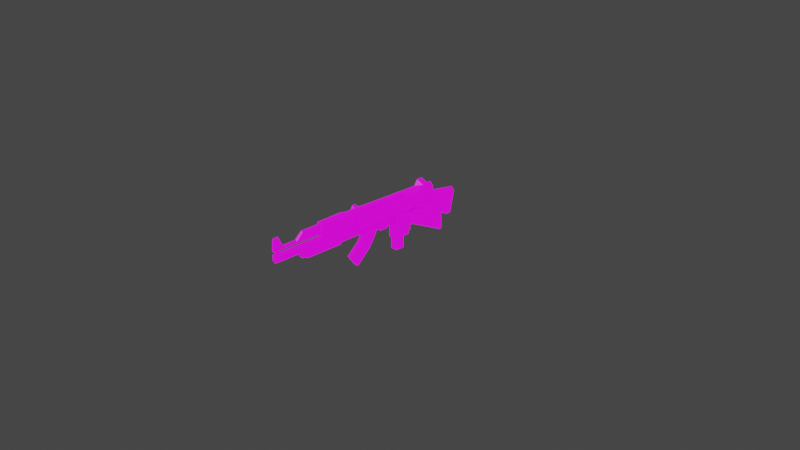 # Source: guns-lowpoly.blend  (saved by Blender 3.1.7; exported with 4.5.12 LTS)
import bpy
from mathutils import Matrix  # noqa: F401  (used for matrix-valued properties, if any)

bpy.ops.wm.read_factory_settings(use_empty=True)
scene = bpy.context.scene
scene.name = 'Scene'

# ---- collections
col_collection = bpy.data.collections.new('Collection'); scene.collection.children.link(col_collection)
col_refs = bpy.data.collections.new('refs'); scene.collection.children.link(col_refs)

# ---- images (referenced by path relative to the original .blend; pixels are not part of the script)
import os
ASSET_DIR = os.environ.get("B2B_ASSET_DIR", "")  # directory of the original .blend (textures are referenced by path, not embedded)
HERE = os.path.dirname(os.path.abspath(__file__))  # packed textures are extracted next to this script under _unpacked/

def load_image(name, relpath, width, height, colorspace="sRGB"):
    """Load a texture the original file referenced (path relative to the .blend, or extracted next to this script)."""
    p = next((c for c in (os.path.join(HERE, relpath), os.path.join(ASSET_DIR, relpath)) if relpath and os.path.exists(c)), "")
    if p:
        img = bpy.data.images.load(p, check_existing=True)
        img.name = name
    else:  # same state as the original file: an image datablock whose file is absent (Cycles renders it pink)
        img = bpy.data.images.new(name, width, height)
        img.source = "FILE"
        img.filepath = "//" + (relpath or name)
    img.colorspace_settings.name = colorspace
    return img
img_guns = load_image('guns', 'guns.png', 1024, 1024, 'sRGB')
img_1920px_ak_47_type_ii_nobg_png = load_image('1920px-AK-47_type_II_noBG.png', '1920px-AK-47_type_II_noBG.png', 1024, 1024, 'sRGB')
img_m1911a1_png = load_image('M1911A1.png', 'M1911A1.png', 1024, 1024, 'sRGB')
img_shotgun_jpg = load_image('shotgun.jpg', 'shotgun.jpg', 1024, 1024, 'sRGB')
img_uzi_nobg_png = load_image('Uzi-nobg.png', 'Uzi-nobg.png', 1024, 1024, 'sRGB')

# ---- materials (node trees are filled in below, after node groups)
mat_pistol = bpy.data.materials.new('pistol')
mat_pistol.use_transparent_shadow = False
mat_1920px_ak_47_type_ii_nobg = bpy.data.materials.new('1920px-AK-47_type_II_noBG')
mat_1920px_ak_47_type_ii_nobg.surface_render_method = 'BLENDED'
mat_1920px_ak_47_type_ii_nobg.blend_method = 'BLEND'
mat_1920px_ak_47_type_ii_nobg.use_transparent_shadow = False
mat_m1911a1 = bpy.data.materials.new('M1911A1')
mat_m1911a1.surface_render_method = 'BLENDED'
mat_m1911a1.blend_method = 'BLEND'
mat_m1911a1.use_transparent_shadow = False
mat_shotgun = bpy.data.materials.new('shotgun')
mat_shotgun.surface_render_method = 'BLENDED'
mat_shotgun.blend_method = 'BLEND'
mat_shotgun.use_transparent_shadow = False
mat_uzi_nobg = bpy.data.materials.new('Uzi-nobg')
mat_uzi_nobg.surface_render_method = 'BLENDED'
mat_uzi_nobg.blend_method = 'BLEND'
mat_uzi_nobg.use_transparent_shadow = False

# ---- material node trees
mat_pistol.use_nodes = True; mat_pistol.node_tree.nodes.clear()
_N = mat_pistol.node_tree.nodes; _L = mat_pistol.node_tree.links
n0 = _N.new('ShaderNodeBsdfPrincipled'); n0.name = 'Principled BSDF'; n0.location = (10, 300)
n0.distribution = 'GGX'
n0.subsurface_method = 'RANDOM_WALK_SKIN'
n0.inputs[0].default_value = (0.0, 0.0, 0.0, 1.0)
n0.inputs[3].default_value = 1.45
n0.inputs[28].default_value = 1.0
n1 = _N.new('ShaderNodeOutputMaterial'); n1.name = 'Material Output'; n1.location = (300, 300)
n2 = _N.new('ShaderNodeTexImage'); n2.name = 'Image Texture'; n2.location = (-437, 118)
n2.image = img_guns
_L.new(n0.outputs[0], n1.inputs[0])
_L.new(n2.outputs[0], n0.inputs[27])
n1.is_active_output = True
mat_1920px_ak_47_type_ii_nobg.use_nodes = True; mat_1920px_ak_47_type_ii_nobg.node_tree.nodes.clear()
_N = mat_1920px_ak_47_type_ii_nobg.node_tree.nodes; _L = mat_1920px_ak_47_type_ii_nobg.node_tree.links
n0 = _N.new('ShaderNodeOutputMaterial'); n0.name = 'Material Output'; n0.location = (300, 300)
n1 = _N.new('ShaderNodeTexImage'); n1.name = 'Image Texture'; n1.location = (-200, 300)
n1.image = img_1920px_ak_47_type_ii_nobg_png
n1.extension = 'CLIP'
n2 = _N.new('ShaderNodeBsdfPrincipled'); n2.name = 'Principled BSDF'; n2.location = (0, 300)
n2.distribution = 'GGX'
n2.subsurface_method = 'RANDOM_WALK_SKIN'
n2.inputs[3].default_value = 1.45
n2.inputs[27].default_value = (0.0, 0.0, 0.0, 1.0)
n2.inputs[28].default_value = 1.0
_L.new(n1.outputs[0], n2.inputs[0])
_L.new(n1.outputs[1], n2.inputs[4])
_L.new(n2.outputs[0], n0.inputs[0])
n0.is_active_output = True
mat_m1911a1.use_nodes = True; mat_m1911a1.node_tree.nodes.clear()
_N = mat_m1911a1.node_tree.nodes; _L = mat_m1911a1.node_tree.links
n0 = _N.new('ShaderNodeOutputMaterial'); n0.name = 'Material Output'; n0.location = (300, 300)
n1 = _N.new('ShaderNodeTexImage'); n1.name = 'Image Texture'; n1.location = (-200, 300)
n1.image = img_m1911a1_png
n1.extension = 'CLIP'
n2 = _N.new('ShaderNodeBsdfPrincipled'); n2.name = 'Principled BSDF'; n2.location = (0, 300)
n2.distribution = 'GGX'
n2.subsurface_method = 'RANDOM_WALK_SKIN'
n2.inputs[3].default_value = 1.45
n2.inputs[27].default_value = (0.0, 0.0, 0.0, 1.0)
n2.inputs[28].default_value = 1.0
_L.new(n1.outputs[0], n2.inputs[0])
_L.new(n1.outputs[1], n2.inputs[4])
_L.new(n2.outputs[0], n0.inputs[0])
n0.is_active_output = True
mat_shotgun.use_nodes = True; mat_shotgun.node_tree.nodes.clear()
_N = mat_shotgun.node_tree.nodes; _L = mat_shotgun.node_tree.links
n0 = _N.new('ShaderNodeOutputMaterial'); n0.name = 'Material Output'; n0.location = (300, 300)
n1 = _N.new('ShaderNodeTexImage'); n1.name = 'Image Texture'; n1.location = (-200, 300)
n1.image = img_shotgun_jpg
n1.extension = 'CLIP'
n2 = _N.new('ShaderNodeBsdfPrincipled'); n2.name = 'Principled BSDF'; n2.location = (0, 300)
n2.distribution = 'GGX'
n2.subsurface_method = 'RANDOM_WALK_SKIN'
n2.inputs[3].default_value = 1.45
n2.inputs[27].default_value = (0.0, 0.0, 0.0, 1.0)
n2.inputs[28].default_value = 1.0
_L.new(n1.outputs[0], n2.inputs[0])
_L.new(n1.outputs[1], n2.inputs[4])
_L.new(n2.outputs[0], n0.inputs[0])
n0.is_active_output = True
mat_uzi_nobg.use_nodes = True; mat_uzi_nobg.node_tree.nodes.clear()
_N = mat_uzi_nobg.node_tree.nodes; _L = mat_uzi_nobg.node_tree.links
n0 = _N.new('ShaderNodeOutputMaterial'); n0.name = 'Material Output'; n0.location = (300, 300)
n1 = _N.new('ShaderNodeTexImage'); n1.name = 'Image Texture'; n1.location = (-200, 300)
n1.image = img_uzi_nobg_png
n1.extension = 'CLIP'
n2 = _N.new('ShaderNodeBsdfPrincipled'); n2.name = 'Principled BSDF'; n2.location = (0, 300)
n2.distribution = 'GGX'
n2.subsurface_method = 'RANDOM_WALK_SKIN'
n2.inputs[3].default_value = 1.45
n2.inputs[27].default_value = (0.0, 0.0, 0.0, 1.0)
n2.inputs[28].default_value = 1.0
_L.new(n1.outputs[0], n2.inputs[0])
_L.new(n1.outputs[1], n2.inputs[4])
_L.new(n2.outputs[0], n0.inputs[0])
n0.is_active_output = True

# ---- world
world_world = bpy.data.worlds.new('World'); scene.world = world_world
world_world.use_nodes = True; world_world.node_tree.nodes.clear()
_N = world_world.node_tree.nodes; _L = world_world.node_tree.links
n0 = _N.new('ShaderNodeOutputWorld'); n0.name = 'World Output'; n0.location = (300, 300)
n1 = _N.new('ShaderNodeBackground'); n1.name = 'Background'; n1.location = (10, 300)
n1.inputs[0].default_value = (0.05088, 0.05088, 0.05088, 1.0)
_L.new(n1.outputs[0], n0.inputs[0])
n0.is_active_output = True
world_world.color = (0.05088, 0.05088, 0.05088)
world_world.use_sun_shadow = False
world_world.sun_shadow_jitter_overblur = 0.0

# ---- cameras
cam_camera = bpy.data.cameras.new('Camera')
cam_camera.clip_end = 100.0
cam_camera.ortho_scale = 7.314

# ---- meshes
me_cube_001 = bpy.data.meshes.new('Cube.001')
me_cube_001.from_pydata([(0.02956, 0.04166, 0.2236), (0.02956, 0.07873, 0.1187), (0.02956, -0.5187, 0.2236), (0.02956, -0.5187, 0.1196), (-0.03715, 0.04166, 0.2246), (-0.03715, 0.07873, 0.1196), (-0.03715, -0.5187, 0.2246), (-0.03715, -0.5187, 0.1205), (0.02956, -0.3893, 0.2236), (0.02956, -0.3854, 0.1196), (-0.03715, -0.3893, 0.2246), (-0.03715, -0.3854, 0.1205), (-0.03715, -0.3854, 0.1094), (-0.02924, 0.05131, 0.06977), (0.02165, 0.05131, 0.06904), (0.02956, -0.3854, 0.1084), (0.02956, -0.1455, 0.2236), (-0.03715, -0.1307, 0.1205), (0.02956, -0.1307, 0.1196), (-0.03715, -0.1455, 0.2246), (-0.03715, -0.1247, 0.09545), (0.02956, -0.1247, 0.09448), (-0.03715, -0.0363, -0.1554), (-0.03715, 0.1233, -0.1045), (0.02956, 0.1233, -0.1055), (0.02956, -0.0363, -0.1564), (0.02956, -0.249, 0.1176), (-0.03715, -0.2674, 0.2246), (0.02956, -0.2455, 0.1065), (0.02956, -0.2674, 0.2236), (-0.03715, -0.249, 0.1186), (-0.03715, -0.2455, 0.1075), (-0.01753, -0.2235, 0.03137), (-0.03715, 0.1276, -0.1501), (0.0162, -0.08978, 0.01835), (0.009938, -0.2235, 0.03098), (-0.03715, -0.03385, -0.1694), (-0.02379, -0.09018, 0.01931), (-0.03715, 0.07272, -8.062e-05), (0.02956, 0.07272, -0.001044), (0.02956, 0.1276, -0.1511), (0.02956, -0.03385, -0.1703)], [], [(8, 2, 3, 9), (2, 6, 7, 3), (19, 4, 5, 17), (4, 0, 1, 5), (16, 0, 4, 19), (11, 12, 15, 9), (7, 11, 9, 3), (2, 8, 10, 6), (6, 10, 11, 7), (29, 8, 9, 26), (37, 22, 25, 34), (30, 31, 12, 11), (18, 21, 14, 1), (1, 14, 13, 5), (26, 28, 21, 18), (5, 13, 20, 17), (0, 16, 18, 1), (29, 16, 19, 27), (27, 19, 17, 30), (25, 41, 40, 24), (39, 24, 23, 38), (34, 25, 24, 39), (38, 23, 22, 37), (10, 27, 30, 11), (8, 29, 27, 10), (12, 31, 28, 15), (9, 15, 28, 26), (17, 20, 31, 30), (16, 29, 26, 18), (32, 37, 34, 35), (31, 32, 35, 28), (20, 37, 32, 31), (28, 35, 34, 21), (13, 38, 37, 20), (21, 34, 39, 14), (14, 39, 38, 13), (36, 33, 40, 41), (23, 33, 36, 22), (22, 36, 41, 25), (24, 40, 33, 23)])
_uv = me_cube_001.uv_layers.new(name='UVMap')
_uv.uv.foreach_set('vector', [0.2828, 0.7547, 0.3523, 0.7547, 0.3523, 0.6989, 0.2807, 0.6989, 0.2237, 0.8649, 0.223, 0.911, 0.2949, 0.9109, 0.2956, 0.8648, 0.1519, 0.7905, 0.05145, 0.7905, 0.03155, 0.8468, 0.144, 0.8464, 0.136, 0.9198, 0.1363, 0.9556, 0.1961, 0.9558, 0.1957, 0.92, 0.1519, 0.7547, 0.05145, 0.7547, 0.05145, 0.7905, 0.1519, 0.7905, 0.1808, 0.997, 0.186, 0.997, 0.1862, 0.9662, 0.181, 0.9663, 0.1194, 0.9966, 0.1808, 0.997, 0.181, 0.9663, 0.1196, 0.9659, 0.3523, 0.7547, 0.2828, 0.7547, 0.2828, 0.7905, 0.3523, 0.7905, 0.3523, 0.7905, 0.2828, 0.7905, 0.2807, 0.8463, 0.3523, 0.8463, 0.2174, 0.7547, 0.2828, 0.7547, 0.2807, 0.6989, 0.2075, 0.6978, 0.3487, 0.9913, 0.433, 0.9967, 0.4331, 0.9659, 0.349, 0.9728, 0.2075, 0.8474, 0.2056, 0.8534, 0.2807, 0.8523, 0.2807, 0.8463, 0.144, 0.6989, 0.1408, 0.6854, 0.04625, 0.6715, 0.03155, 0.6984, 0.1961, 0.9558, 0.2265, 0.9517, 0.2262, 0.9243, 0.1957, 0.92, 0.2075, 0.6978, 0.2056, 0.6918, 0.1408, 0.6854, 0.144, 0.6989, 0.03155, 0.8468, 0.04625, 0.8739, 0.1408, 0.8599, 0.144, 0.8464, 0.05145, 0.7547, 0.1519, 0.7547, 0.144, 0.6989, 0.03155, 0.6984, 0.2174, 0.7547, 0.1519, 0.7547, 0.1519, 0.7905, 0.2174, 0.7905, 0.2174, 0.7905, 0.1519, 0.7905, 0.144, 0.8464, 0.2075, 0.8474, 0.09258, 0.55, 0.09123, 0.5425, 0.004578, 0.5532, 0.006997, 0.5777, 0.2658, 0.9561, 0.3281, 0.9562, 0.3278, 0.9204, 0.2655, 0.9203, 0.122, 0.6439, 0.09258, 0.55, 0.006997, 0.5777, 0.03438, 0.6337, 0.03438, 0.9115, 0.006997, 0.9675, 0.09258, 0.9952, 0.1222, 0.9013, 0.2828, 0.7905, 0.2174, 0.7905, 0.2075, 0.8474, 0.2807, 0.8463, 0.2828, 0.7547, 0.2174, 0.7547, 0.2174, 0.7905, 0.2828, 0.7905, 0.186, 0.997, 0.2505, 0.9974, 0.2507, 0.9666, 0.1862, 0.9662, 0.2807, 0.6989, 0.2807, 0.6929, 0.2056, 0.6918, 0.2075, 0.6978, 0.144, 0.8464, 0.1408, 0.8599, 0.2056, 0.8534, 0.2075, 0.8474, 0.1519, 0.7547, 0.2174, 0.7547, 0.2075, 0.6978, 0.144, 0.6989, 0.2869, 0.9881, 0.3487, 0.9913, 0.349, 0.9728, 0.287, 0.9754, 0.2505, 0.9974, 0.2869, 0.9881, 0.287, 0.9754, 0.2507, 0.9666, 0.1408, 0.8599, 0.1222, 0.9013, 0.1939, 0.8956, 0.2056, 0.8534, 0.2056, 0.6918, 0.194, 0.6499, 0.122, 0.6439, 0.1408, 0.6854, 0.04625, 0.8739, 0.03438, 0.9115, 0.1222, 0.9013, 0.1408, 0.8599, 0.1408, 0.6854, 0.122, 0.6439, 0.03438, 0.6337, 0.04625, 0.6715, 0.2265, 0.9517, 0.2658, 0.9561, 0.2655, 0.9203, 0.2262, 0.9243, 0.4396, 0.9198, 0.3524, 0.9205, 0.3527, 0.9564, 0.44, 0.9556, 0.006997, 0.9675, 0.004578, 0.992, 0.09123, 1.003, 0.09258, 0.9952, 0.433, 0.9967, 0.4395, 0.9966, 0.4397, 0.9659, 0.4331, 0.9659, 0.3281, 0.9562, 0.3527, 0.9564, 0.3524, 0.9205, 0.3278, 0.9204])
me_cube_001.materials.append(mat_pistol)
me_cube_001.use_remesh_fix_poles = True
me_cube_001.use_remesh_preserve_attributes = False
me_cube_001.update()
me_cube = bpy.data.meshes.new('Cube')
me_cube.from_pydata([(0.04091, -0.5963, 0.2051), (0.04091, -0.5963, 0.1504), (0.06384, 0.4112, 0.2595), (0.06384, 0.4116, 0.1257), (0.06384, -0.4955, 0.2595), (0.06384, -0.4955, 0.09283), (0.06384, 0.2722, 0.2595), (0.06384, 0.1684, 0.1257), (0.03948, 0.02322, -0.1818), (0.03948, -0.07337, -0.1818), (0.06384, -0.5963, 0.09283), (0.06384, -0.5963, 0.2595), (0.01717, -0.6786, 0.1881), (0.01717, -0.6786, 0.1657), (0.04091, -0.6786, 0.1504), (0.04091, -0.6786, 0.2051), (0.01717, -0.8569, 0.1657), (0.01717, -0.8569, 0.1881), (0.03948, 0.02322, -0.3162), (0.03948, -0.07337, -0.3162), (0.0625, 0.3747, 0.3229), (0.0625, 0.3087, 0.3229), (-0.0003287, 0.4112, 0.2595), (-0.0003287, 0.4116, 0.1257), (-0.0003284, -0.5963, 0.2595), (-0.0003284, -0.5963, 0.09283), (-0.0003286, -0.09254, 0.09283), (-0.0003287, 0.2722, 0.2595), (-0.0003286, 0.08471, 0.09283), (-0.0003286, -0.09254, -0.1818), (-0.0003286, 0.08471, -0.1818), (-0.000404, -0.5963, 0.2244), (-0.00029, -0.5963, 0.1315), (-0.000404, -0.6786, 0.2244), (-0.00029, -0.6786, 0.1315), (-0.00029, -0.6786, 0.2005), (-0.00029, -0.6786, 0.1541), (-0.0002899, -0.8569, 0.2005), (-0.0002899, -0.8569, 0.1541), (-0.0003286, -0.07337, -0.1818), (-0.0003286, 0.02322, -0.1818), (-0.0003286, -0.07337, -0.3162), (-0.0003286, 0.02322, -0.3162), (-0.0003286, 0.1684, 0.1257), (-0.0003284, -0.4955, 0.09283), (-0.0003284, -0.4955, 0.2595), (-0.0003287, 0.3491, 0.2718), (-0.0003287, 0.3343, 0.2718), (-0.0003284, -0.5518, 0.2712), (0.06384, -0.5653, 0.3129), (0.06384, -0.5266, 0.3129), (-0.0003284, -0.54, 0.2712), (0.04766, 0.08471, 0.09283), (0.04766, -0.09254, 0.09283), (0.04766, 0.08471, -0.1818), (0.04766, -0.09254, -0.1818), (-0.04096, -0.5963, 0.2051), (-0.04096, -0.5963, 0.1511), (-0.06384, 0.4112, 0.2595), (-0.06384, 0.4116, 0.1257), (-0.06384, -0.4955, 0.2595), (-0.06384, 0.2722, 0.2595), (-0.06384, 0.1684, 0.1257), (-0.03948, 0.02322, -0.1818), (-0.03948, -0.07337, -0.1818), (-0.06384, -0.5963, 0.09283), (-0.06384, -0.5963, 0.2595), (-0.01722, -0.6786, 0.1881), (-0.01722, -0.6786, 0.1657), (-0.04096, -0.6786, 0.1511), (-0.04096, -0.6786, 0.2051), (-0.01722, -0.8569, 0.1657), (-0.01722, -0.8569, 0.1881), (-0.03948, 0.02322, -0.3162), (-0.03948, -0.07337, -0.3162), (-0.06384, -0.4955, 0.09283), (-0.0625, 0.3747, 0.3229), (-0.0625, 0.3087, 0.3229), (-0.06384, -0.5653, 0.3129), (-0.06384, -0.5266, 0.3129), (-0.04766, 0.08471, 0.09283), (-0.04766, -0.09254, 0.09283), (-0.04766, 0.08471, -0.1818), (-0.04766, -0.09254, -0.1818), (-0.0003286, 0.1022, 0.09283), (0.06384, 0.1022, 0.09283), (-0.06384, 0.1022, 0.2595), (-0.06384, 0.1022, 0.09283), (0.06384, 0.1022, 0.2595), (-0.0003286, 0.1022, 0.2595), (-0.01359, -0.08865, 0.09403), (-0.01359, -0.08865, -0.01853), (0.01392, -0.08865, 0.09403), (0.01392, -0.08865, -0.01853), (0.01392, -0.2364, 0.01543), (-0.01359, -0.2364, 0.01543), (-0.01359, -0.2364, 0.09403), (0.01392, -0.2364, 0.09403), (-0.01359, -0.1824, 0.09354), (-0.01359, -0.1824, -0.01902), (0.01392, -0.1824, -0.01902), (0.01392, -0.1824, 0.09354)], [], [(22, 2, 3, 23), (4, 11, 10, 5), (31, 33, 15, 0), (11, 49, 48, 24), (39, 9, 55, 29), (27, 89, 88, 6), (6, 88, 85, 7), (55, 53, 26, 29), (1, 10, 11, 0), (32, 25, 10, 1), (0, 15, 14, 1), (13, 14, 15, 12), (36, 34, 14, 13), (12, 17, 16, 13), (35, 37, 17, 12), (8, 54, 55, 9), (9, 19, 18, 8), (39, 41, 19, 9), (2, 6, 7, 3), (46, 47, 21, 20), (2, 20, 21, 6), (22, 46, 20, 2), (6, 21, 47, 27), (44, 26, 53, 5), (3, 7, 43, 23), (8, 18, 42, 40), (18, 19, 41, 42), (17, 37, 38, 16), (12, 15, 33, 35), (1, 14, 34, 32), (13, 16, 38, 36), (0, 11, 24, 31), (54, 8, 40, 30), (43, 7, 85, 84), (5, 10, 25, 44), (45, 51, 50, 4), (51, 48, 49, 50), (4, 50, 49, 11), (53, 55, 54, 52), (5, 53, 52, 85), (54, 30, 28, 52), (22, 23, 59, 58), (60, 75, 65, 66), (31, 56, 70, 33), (66, 24, 48, 78), (39, 29, 83, 64), (27, 61, 86, 89), (61, 62, 87, 86), (83, 29, 26, 81), (57, 56, 66, 65), (32, 57, 65, 25), (56, 57, 69, 70), (68, 67, 70, 69), (36, 68, 69, 34), (67, 68, 71, 72), (35, 67, 72, 37), (63, 64, 83, 82), (64, 63, 73, 74), (39, 64, 74, 41), (58, 59, 62, 61), (46, 76, 77, 47), (58, 61, 77, 76), (22, 58, 76, 46), (61, 27, 47, 77), (44, 75, 81, 26), (59, 23, 43, 62), (63, 40, 42, 73), (73, 42, 41, 74), (72, 71, 38, 37), (67, 35, 33, 70), (57, 32, 34, 69), (68, 36, 38, 71), (56, 31, 24, 66), (82, 30, 40, 63), (43, 84, 87, 62), (75, 44, 25, 65), (45, 60, 79, 51), (51, 79, 78, 48), (60, 66, 78, 79), (81, 80, 82, 83), (75, 87, 80, 81), (82, 80, 28, 30), (86, 60, 45, 89), (89, 45, 4, 88), (85, 52, 28, 84), (84, 28, 80, 87), (88, 4, 5, 85), (87, 75, 60, 86), (94, 97, 96, 95), (99, 95, 96, 98), (100, 94, 95, 99), (101, 97, 94, 100), (92, 101, 100, 93), (93, 100, 99, 91), (91, 99, 98, 90)])
_uv = me_cube.uv_layers.new(name='UVMap')
_uv.uv.foreach_set('vector', [0.4306, 0.268, 0.4572, 0.268, 0.4572, 0.2124, 0.4306, 0.2124, 0.04335, 0.396, 0.00148, 0.396, 0.001476, 0.4653, 0.04335, 0.4653, 0.2136, 0.08947, 0.2136, 0.05525, 0.1946, 0.05525, 0.1946, 0.08947, 0.4042, 0.1931, 0.4259, 0.2067, 0.4315, 0.1749, 0.4136, 0.1682, 0.4382, 0.02378, 0.4547, 0.02378, 0.4581, 0.01581, 0.4382, 0.01581, 0.3624, 0.3694, 0.2918, 0.3693, 0.2918, 0.396, 0.3624, 0.396, 0.3624, 0.396, 0.2918, 0.396, 0.2918, 0.4653, 0.3193, 0.4516, 0.1344, 0.268, 0.1344, 0.1538, 0.1145, 0.1538, 0.1145, 0.268, 0.3226, 0.06553, 0.3321, 0.08947, 0.3322, 0.02019, 0.3226, 0.04283, 0.3055, 0.07338, 0.3055, 0.08947, 0.3321, 0.08947, 0.3226, 0.06553, 0.1946, 0.08947, 0.1946, 0.05525, 0.1719, 0.05525, 0.1719, 0.08947, 0.3694, 0.1641, 0.3758, 0.1542, 0.353, 0.1542, 0.3601, 0.1641, 0.3742, 0.1713, 0.3836, 0.1713, 0.3758, 0.1542, 0.3694, 0.1641, 0.3805, 0.1939, 0.3805, 0.268, 0.3898, 0.268, 0.3898, 0.1939, 0.3716, 0.1939, 0.3716, 0.268, 0.3805, 0.268, 0.3805, 0.1939, 0.4547, 0.06392, 0.4581, 0.08948, 0.4581, 0.01581, 0.4547, 0.02378, 0.09072, 0.03362, 0.09072, 0.08946, 0.1309, 0.08946, 0.1309, 0.03362, 0.07418, 0.03362, 0.07418, 0.08946, 0.09072, 0.08946, 0.09072, 0.03362, 0.4202, 0.396, 0.3624, 0.396, 0.3193, 0.4516, 0.4204, 0.4516, 0.3784, 0.05582, 0.3723, 0.05582, 0.3616, 0.08948, 0.389, 0.08948, 0.4202, 0.396, 0.405, 0.3697, 0.3776, 0.3697, 0.3624, 0.396, 0.4028, 0.04588, 0.3784, 0.05582, 0.389, 0.08948, 0.4128, 0.07057, 0.3378, 0.07057, 0.3616, 0.08948, 0.3723, 0.05582, 0.3479, 0.04588, 0.04337, 0.1218, 0.2109, 0.1218, 0.2109, 0.1019, 0.04337, 0.09512, 0.4236, 0.09514, 0.3225, 0.09513, 0.3225, 0.1218, 0.4236, 0.1218, 0.1309, 0.03362, 0.1309, 0.08946, 0.1474, 0.08947, 0.1474, 0.03362, 0.2664, 0.04959, 0.2664, 0.009451, 0.2499, 0.00945, 0.2499, 0.04959, 0.4377, 0.4494, 0.4288, 0.4494, 0.44, 0.4652, 0.4431, 0.4571, 0.3601, 0.1641, 0.353, 0.1542, 0.345, 0.1714, 0.355, 0.1713, 0.1719, 0.08947, 0.1719, 0.05525, 0.1531, 0.05525, 0.1531, 0.08947, 0.3898, 0.1939, 0.3898, 0.268, 0.3985, 0.268, 0.3985, 0.1939, 0.3226, 0.04283, 0.3322, 0.02019, 0.3055, 0.02019, 0.3054, 0.03477, 0.4581, 0.08948, 0.4547, 0.06392, 0.4382, 0.06392, 0.4382, 0.08948, 0.3225, 0.1218, 0.3225, 0.09513, 0.2918, 0.09513, 0.2918, 0.1218, 0.04337, 0.09512, 0.001494, 0.09512, 0.001493, 0.1218, 0.04337, 0.1218, 0.4543, 0.1682, 0.4364, 0.1749, 0.442, 0.2067, 0.4637, 0.1931, 0.4364, 0.1749, 0.4315, 0.1749, 0.4259, 0.2067, 0.442, 0.2067, 0.04335, 0.396, 0.03046, 0.3738, 0.01438, 0.3738, 0.00148, 0.396, 0.1344, 0.1538, 0.1344, 0.268, 0.2081, 0.268, 0.2081, 0.1538, 0.04337, 0.09512, 0.2109, 0.1019, 0.2845, 0.1019, 0.2918, 0.09513, 0.2081, 0.268, 0.228, 0.268, 0.2281, 0.1538, 0.2081, 0.1538, 0.4306, 0.268, 0.4306, 0.2124, 0.4042, 0.2124, 0.4042, 0.268, 0.04336, 0.3429, 0.04336, 0.2737, 0.001486, 0.2736, 0.001482, 0.3429, 0.2136, 0.08947, 0.2323, 0.08947, 0.2323, 0.05525, 0.2136, 0.05525, 0.3973, 0.02648, 0.3878, 0.001822, 0.37, 0.008641, 0.3756, 0.04022, 0.4382, 0.02378, 0.4382, 0.01581, 0.4185, 0.01581, 0.4219, 0.02378, 0.3624, 0.3694, 0.3624, 0.343, 0.2918, 0.343, 0.2918, 0.3693, 0.3624, 0.343, 0.3193, 0.2873, 0.2918, 0.2737, 0.2918, 0.343, 0.09482, 0.268, 0.1145, 0.268, 0.1145, 0.1538, 0.09483, 0.1538, 0.2886, 0.06523, 0.2886, 0.04282, 0.2791, 0.02018, 0.2791, 0.08947, 0.3055, 0.07338, 0.2886, 0.06523, 0.2791, 0.08947, 0.3055, 0.08947, 0.2323, 0.08947, 0.2547, 0.08947, 0.2547, 0.05525, 0.2323, 0.05525, 0.3694, 0.1784, 0.3601, 0.1784, 0.353, 0.1882, 0.3755, 0.1882, 0.3742, 0.1713, 0.3694, 0.1784, 0.3755, 0.1882, 0.3836, 0.1713, 0.3629, 0.1939, 0.3535, 0.1939, 0.3535, 0.268, 0.3629, 0.268, 0.3716, 0.1939, 0.3629, 0.1939, 0.3629, 0.268, 0.3716, 0.268, 0.4219, 0.06392, 0.4219, 0.02378, 0.4185, 0.01581, 0.4185, 0.08948, 0.05791, 0.03362, 0.01777, 0.03361, 0.01777, 0.08946, 0.05791, 0.08946, 0.07418, 0.03362, 0.05791, 0.03362, 0.05791, 0.08946, 0.07418, 0.08946, 0.4202, 0.343, 0.4204, 0.2873, 0.3193, 0.2873, 0.3624, 0.343, 0.1874, 0.01615, 0.1768, 0.04959, 0.2042, 0.04959, 0.1936, 0.01615, 0.4202, 0.343, 0.3624, 0.343, 0.3776, 0.3693, 0.405, 0.3693, 0.1631, 0.006162, 0.1531, 0.03058, 0.1768, 0.04959, 0.1874, 0.01615, 0.2279, 0.03059, 0.2179, 0.006165, 0.1936, 0.01615, 0.2042, 0.04959, 0.04337, 0.1218, 0.04337, 0.1482, 0.2109, 0.1415, 0.2109, 0.1218, 0.4236, 0.1482, 0.4236, 0.1218, 0.3225, 0.1218, 0.3225, 0.1482, 0.01777, 0.03361, 0.001497, 0.03361, 0.001495, 0.08946, 0.01777, 0.08946, 0.2336, 0.04959, 0.2499, 0.04959, 0.2499, 0.00945, 0.2336, 0.009449, 0.426, 0.4577, 0.4314, 0.4653, 0.44, 0.4652, 0.4288, 0.4494, 0.3601, 0.1784, 0.355, 0.1713, 0.345, 0.1714, 0.353, 0.1882, 0.2547, 0.08947, 0.2734, 0.08947, 0.2734, 0.05525, 0.2547, 0.05525, 0.3535, 0.1939, 0.345, 0.1939, 0.345, 0.268, 0.3535, 0.268, 0.2886, 0.04282, 0.3054, 0.03477, 0.3055, 0.02019, 0.2791, 0.02018, 0.4185, 0.08948, 0.4382, 0.08948, 0.4382, 0.06392, 0.4219, 0.06392, 0.3225, 0.1218, 0.2918, 0.1218, 0.2918, 0.1482, 0.3225, 0.1482, 0.04337, 0.1482, 0.04337, 0.1218, 0.001493, 0.1218, 0.001492, 0.1482, 0.3472, 0.00182, 0.3378, 0.02648, 0.3595, 0.04022, 0.3651, 0.008641, 0.3651, 0.008641, 0.3595, 0.04022, 0.3756, 0.04022, 0.37, 0.008641, 0.04336, 0.3429, 0.001482, 0.3429, 0.01438, 0.3651, 0.03046, 0.3651, 0.09483, 0.1538, 0.02116, 0.1538, 0.02116, 0.268, 0.09482, 0.268, 0.04337, 0.1482, 0.2918, 0.1482, 0.2845, 0.1415, 0.2109, 0.1415, 0.02116, 0.268, 0.02116, 0.1538, 0.001491, 0.1538, 0.001486, 0.268, 0.2918, 0.343, 0.04336, 0.3429, 0.04335, 0.3693, 0.2918, 0.3693, 0.2918, 0.3693, 0.04335, 0.3693, 0.04335, 0.396, 0.2918, 0.396, 0.2918, 0.09513, 0.2845, 0.1019, 0.2845, 0.1218, 0.2918, 0.1218, 0.2918, 0.1218, 0.2845, 0.1218, 0.2845, 0.1415, 0.2918, 0.1482, 0.2918, 0.396, 0.04335, 0.396, 0.04335, 0.4653, 0.2918, 0.4653, 0.2918, 0.2737, 0.04336, 0.2737, 0.04336, 0.3429, 0.2918, 0.343, 0.2808, 0.2353, 0.2808, 0.268, 0.2922, 0.268, 0.2922, 0.2353, 0.2922, 0.2087, 0.3067, 0.2311, 0.3393, 0.2309, 0.339, 0.2085, 0.2808, 0.2087, 0.2808, 0.2353, 0.2922, 0.2353, 0.2922, 0.2087, 0.234, 0.2085, 0.2337, 0.2309, 0.2664, 0.2311, 0.2808, 0.2087, 0.234, 0.1695, 0.234, 0.2085, 0.2808, 0.2087, 0.2808, 0.1697, 0.2808, 0.1697, 0.2808, 0.2087, 0.2922, 0.2087, 0.2922, 0.1697, 0.2922, 0.1697, 0.2922, 0.2087, 0.339, 0.2085, 0.339, 0.1695])
me_cube.materials.append(mat_pistol)
me_cube.use_remesh_fix_poles = True
me_cube.use_remesh_preserve_attributes = False
me_cube.use_mirror_x = True
me_cube.update()
me_cube_004 = bpy.data.meshes.new('Cube.004')
me_cube_004.from_pydata([(0.01303, -0.1819, -0.03797), (0.01303, -0.1573, 0.02499), (0.01303, -0.2678, -0.03797), (0.01303, -0.3574, 0.02499), (-0.01303, -0.1819, -0.03797), (-0.01303, -0.1573, 0.02499), (-0.01303, -0.2678, -0.03797), (-0.01303, -0.3574, 0.02499), (0.004824, -1.56, 0.183), (0.004824, -1.564, 0.1597), (0.004824, -1.528, 0.183), (0.004824, -1.49, 0.1597), (-0.004823, -1.56, 0.183), (-0.004823, -1.564, 0.1597), (-0.004823, -1.528, 0.183), (-0.004823, -1.49, 0.1597), (-0.04252, -1.213, 0.01411), (-0.04252, -0.8123, 0.01411), (-0.04252, -1.213, 0.08067), (-0.04252, -0.8123, 0.08067), (1.987e-07, -0.8123, -0.004334), (3.294e-07, -1.213, -0.004334), (-0.03278, -1.265, 0.1458), (-0.03278, -1.265, 0.02828), (-0.03279, -0.1711, 0.1458), (-0.03279, -0.1711, 0.02828), (-0.03278, -1.265, 0.08706), (-0.03279, -0.1711, 0.08706), (-0.03278, -1.574, 0.1458), (-0.03278, -1.574, 0.08706), (-0.02847, -0.05461, 0.02945), (-0.02847, -0.03553, 0.05833), (-0.02847, -0.07369, 0.0005645), (-0.03279, 0.05432, -0.1161), (-0.03279, 0.09375, -0.09962), (-0.03279, 0.01489, -0.1219), (-0.03279, 0.1251, 0.04476), (-0.03279, 0.1619, -0.09599), (-0.03279, 0.5635, -0.01911), (-0.03279, 0.5793, -0.2835), (-1.019e-08, -0.1711, 0.1623), (-1.019e-08, -0.1711, 0.01394), (3.462e-07, -1.265, 0.1623), (3.462e-07, -1.265, 0.01394), (3.462e-07, -1.265, 0.06902), (4.47e-07, -1.574, 0.1623), (4.47e-07, -1.574, 0.06902), (-5.716e-08, -0.02697, 0.07223), (-4.055e-08, -0.07797, -0.01149), (-9.65e-08, 0.09375, -0.1102), (-6.762e-08, 0.005111, -0.1234), (-8.365e-08, 0.05432, -0.1161), (-1.063e-07, 0.1238, 0.07132), (-1.204e-07, 0.1672, -0.1106), (-2.517e-07, 0.5701, 0.01674), (-2.595e-07, 0.5939, -0.322), (3.294e-07, -1.213, 0.1011), (1.987e-07, -0.8123, 0.1011), (0.04252, -1.213, 0.01411), (0.04252, -0.8123, 0.01411), (0.04252, -1.213, 0.08067), (0.04252, -0.8123, 0.08067), (0.03279, -1.265, 0.1458), (0.03279, -1.265, 0.02828), (0.03279, -0.1711, 0.1458), (0.03279, -0.1711, 0.02828), (0.03279, -1.265, 0.08706), (0.03279, -0.1711, 0.08706), (0.03279, -1.574, 0.1458), (0.03279, -1.574, 0.08706), (0.02847, -0.05461, 0.02945), (0.02847, -0.03553, 0.05833), (0.02847, -0.07369, 0.0005645), (0.03279, 0.05432, -0.1161), (0.03279, 0.09375, -0.09962), (0.03279, 0.01489, -0.1219), (0.03279, 0.1251, 0.04476), (0.03279, 0.1619, -0.09599), (0.03278, 0.5635, -0.01911), (0.03278, 0.5793, -0.2835)], [], [(0, 1, 3, 2), (2, 3, 7, 6), (6, 7, 5, 4), (4, 5, 1, 0), (2, 6, 4, 0), (8, 9, 11, 10), (10, 11, 15, 14), (14, 15, 13, 12), (12, 13, 9, 8), (10, 14, 12, 8), (18, 19, 17, 16), (20, 21, 16, 17), (26, 27, 25, 23), (40, 47, 31, 24), (44, 26, 23, 43), (41, 43, 23, 25), (26, 29, 28, 22), (22, 24, 27, 26), (45, 28, 29, 46), (44, 46, 29, 26), (30, 33, 35, 32), (27, 30, 32, 25), (24, 31, 30, 27), (31, 34, 33, 30), (36, 38, 39, 37), (47, 52, 36, 31), (31, 36, 37, 34), (54, 55, 39, 38), (52, 54, 38, 36), (37, 39, 55, 53), (34, 37, 53, 49), (34, 49, 51, 33), (33, 51, 50, 35), (25, 32, 48, 41), (32, 35, 50, 48), (22, 28, 45, 42), (24, 22, 42, 40), (18, 56, 57, 19), (19, 57, 20, 17), (18, 16, 21, 56), (60, 58, 59, 61), (20, 59, 58, 21), (66, 63, 65, 67), (40, 64, 71, 47), (44, 43, 63, 66), (41, 65, 63, 43), (66, 62, 68, 69), (62, 66, 67, 64), (45, 46, 69, 68), (44, 66, 69, 46), (70, 72, 75, 73), (67, 65, 72, 70), (64, 67, 70, 71), (71, 70, 73, 74), (76, 77, 79, 78), (47, 71, 76, 52), (71, 74, 77, 76), (54, 78, 79, 55), (52, 76, 78, 54), (77, 53, 55, 79), (74, 49, 53, 77), (74, 73, 51, 49), (73, 75, 50, 51), (65, 41, 48, 72), (72, 48, 50, 75), (62, 42, 45, 68), (64, 40, 42, 62), (60, 61, 57, 56), (61, 59, 20, 57), (60, 56, 21, 58)])
_uv = me_cube_004.uv_layers.new(name='UVMap')
_uv.uv.foreach_set('vector', [0.9174, 0.409, 0.8972, 0.4169, 0.8972, 0.3527, 0.9174, 0.3815, 0.9174, 0.3815, 0.9174, 0.3463, 0.945, 0.3463, 0.945, 0.3815, 0.945, 0.3815, 0.9652, 0.3527, 0.9652, 0.4169, 0.945, 0.409, 0.945, 0.409, 0.945, 0.4307, 0.9174, 0.4307, 0.9174, 0.409, 0.9174, 0.3815, 0.945, 0.3815, 0.945, 0.409, 0.9174, 0.409, 0.8161, 0.243, 0.8147, 0.2355, 0.8385, 0.2355, 0.8263, 0.243, 0.8263, 0.243, 0.8406, 0.243, 0.8406, 0.2532, 0.8263, 0.2532, 0.8263, 0.2532, 0.8385, 0.2607, 0.8147, 0.2607, 0.8161, 0.2532, 0.8161, 0.2532, 0.8085, 0.2532, 0.8085, 0.243, 0.8161, 0.243, 0.8263, 0.243, 0.8263, 0.2532, 0.8161, 0.2532, 0.8161, 0.243, 0.7748, 0.2812, 0.7747, 0.4099, 0.7533, 0.4099, 0.7534, 0.2812, 0.7079, 0.4099, 0.708, 0.2812, 0.7534, 0.2812, 0.7533, 0.4099, 0.8936, 0.1703, 0.5437, 0.1694, 0.5437, 0.1882, 0.8936, 0.1891, 0.5454, 0.1158, 0.4914, 0.1158, 0.4916, 0.1466, 0.5438, 0.1506, 0.602, 0.4679, 0.6165, 0.4737, 0.6165, 0.4548, 0.602, 0.4502, 0.5436, 0.2231, 0.8935, 0.224, 0.8936, 0.1891, 0.5437, 0.1882, 0.8936, 0.1703, 0.9938, 0.1703, 0.9938, 0.1512, 0.8936, 0.1514, 0.8936, 0.1514, 0.5438, 0.1506, 0.5437, 0.1694, 0.8936, 0.1703, 0.5274, 0.4802, 0.5408, 0.4749, 0.5408, 0.456, 0.5274, 0.4502, 0.8936, 0.2058, 0.9938, 0.2057, 0.9938, 0.1703, 0.8936, 0.1703, 0.4919, 0.309, 0.5294, 0.2629, 0.5167, 0.2605, 0.486, 0.2994, 0.5323, 0.1657, 0.4909, 0.1577, 0.4901, 0.1689, 0.5209, 0.1808, 0.5438, 0.1506, 0.4916, 0.1466, 0.4909, 0.1577, 0.5323, 0.1657, 0.4977, 0.3187, 0.542, 0.2688, 0.5294, 0.2629, 0.4919, 0.309, 0.5492, 0.3151, 0.6897, 0.3125, 0.7055, 0.2285, 0.5642, 0.2716, 0.5001, 0.3497, 0.5479, 0.3497, 0.5492, 0.3151, 0.4977, 0.3187, 0.4977, 0.3187, 0.5492, 0.3151, 0.5642, 0.2716, 0.542, 0.2688, 0.8384, 0.3965, 0.8383, 0.2876, 0.8282, 0.3003, 0.8282, 0.3853, 0.5479, 0.3497, 0.6906, 0.3497, 0.6897, 0.3125, 0.5492, 0.3151, 0.8896, 0.3923, 0.8896, 0.2459, 0.8747, 0.2365, 0.8747, 0.3902, 0.8895, 0.414, 0.8896, 0.3923, 0.8747, 0.3902, 0.8747, 0.4142, 0.8895, 0.414, 0.8747, 0.4142, 0.8747, 0.4272, 0.8894, 0.4276, 0.8894, 0.4276, 0.8747, 0.4272, 0.8747, 0.4432, 0.8893, 0.4404, 0.5209, 0.1808, 0.4901, 0.1689, 0.4754, 0.1957, 0.5026, 0.2109, 0.486, 0.2994, 0.5167, 0.2605, 0.4862, 0.2425, 0.4615, 0.2807, 0.8936, 0.1514, 0.9938, 0.1512, 0.9938, 0.1158, 0.8936, 0.1158, 0.5438, 0.1506, 0.8936, 0.1514, 0.8936, 0.1158, 0.5454, 0.1158, 0.7748, 0.2812, 0.8202, 0.2813, 0.8202, 0.4099, 0.7747, 0.4099, 0.7747, 0.4099, 0.7812, 0.4549, 0.7474, 0.4549, 0.7533, 0.4099, 0.7748, 0.2812, 0.7534, 0.2812, 0.7475, 0.2362, 0.7813, 0.2362, 0.7737, 0.2805, 0.7524, 0.2807, 0.7539, 0.4094, 0.7752, 0.4091, 0.7085, 0.4099, 0.7539, 0.4094, 0.7524, 0.2807, 0.707, 0.2812, 0.8936, 0.0613, 0.8936, 0.0425, 0.5437, 0.04342, 0.5437, 0.06223, 0.5454, 0.1158, 0.5438, 0.08103, 0.4916, 0.08504, 0.4914, 0.1158, 0.602, 0.4679, 0.602, 0.4502, 0.5876, 0.4548, 0.5876, 0.4737, 0.5436, 0.008533, 0.5437, 0.04342, 0.8936, 0.0425, 0.8935, 0.007607, 0.8936, 0.0613, 0.8936, 0.08021, 0.9938, 0.08036, 0.9938, 0.06133, 0.8936, 0.08021, 0.8936, 0.0613, 0.5437, 0.06223, 0.5438, 0.08103, 0.5274, 0.4802, 0.5274, 0.4502, 0.5139, 0.456, 0.5139, 0.4749, 0.8936, 0.02582, 0.8936, 0.0613, 0.9938, 0.06133, 0.9938, 0.02585, 0.4919, 0.3904, 0.486, 0.4001, 0.5167, 0.439, 0.5294, 0.4365, 0.5323, 0.0659, 0.5209, 0.05076, 0.4901, 0.06275, 0.4909, 0.07389, 0.5438, 0.08103, 0.5323, 0.0659, 0.4909, 0.07389, 0.4916, 0.08504, 0.4977, 0.3808, 0.4919, 0.3904, 0.5294, 0.4365, 0.542, 0.4306, 0.5492, 0.3844, 0.5642, 0.4279, 0.7055, 0.471, 0.6897, 0.387, 0.5001, 0.3497, 0.4977, 0.3808, 0.5492, 0.3844, 0.5479, 0.3497, 0.4977, 0.3808, 0.542, 0.4306, 0.5642, 0.4279, 0.5492, 0.3844, 0.8384, 0.3965, 0.8485, 0.3852, 0.8485, 0.3002, 0.8383, 0.2876, 0.5479, 0.3497, 0.5492, 0.3844, 0.6897, 0.387, 0.6906, 0.3497, 0.8599, 0.3924, 0.8747, 0.3902, 0.8747, 0.2365, 0.8599, 0.2459, 0.8599, 0.414, 0.8747, 0.4142, 0.8747, 0.3902, 0.8599, 0.3924, 0.8599, 0.414, 0.8601, 0.4276, 0.8747, 0.4272, 0.8747, 0.4142, 0.8601, 0.4276, 0.8602, 0.4404, 0.8747, 0.4432, 0.8747, 0.4272, 0.5209, 0.05076, 0.5026, 0.02067, 0.4754, 0.03592, 0.4901, 0.06275, 0.486, 0.4001, 0.4615, 0.4188, 0.4862, 0.4569, 0.5167, 0.439, 0.8936, 0.08021, 0.8936, 0.1158, 0.9938, 0.1158, 0.9938, 0.08036, 0.5438, 0.08103, 0.5454, 0.1158, 0.8936, 0.1158, 0.8936, 0.08021, 0.7737, 0.2805, 0.7752, 0.4091, 0.8207, 0.4086, 0.8192, 0.2799, 0.7752, 0.4091, 0.7539, 0.4094, 0.7485, 0.4545, 0.7823, 0.4541, 0.7737, 0.2805, 0.7797, 0.2354, 0.7459, 0.2358, 0.7524, 0.2807])
me_cube_004.materials.append(mat_pistol)
me_cube_004.use_remesh_fix_poles = True
me_cube_004.use_remesh_preserve_attributes = False
me_cube_004.use_mirror_x = True
me_cube_004.update()
me_cube_002 = bpy.data.meshes.new('Cube.002')
me_cube_002.from_pydata([(0.03427, 0.03371, 0.2811), (0.03427, 0.06717, 0.1078), (0.03943, -0.7352, 0.3029), (0.03811, -0.6477, 0.1329), (-1.587e-10, -0.7348, 0.3169), (-1.587e-10, 0.06717, 0.1068), (0.03427, 0.1002, 0.2107), (0.03943, -0.7329, 0.2373), (0.01769, -1.483, 0.2131), (0.03943, -1.028, 0.2959), (0.03792, -1.035, 0.1709), (-7.935e-11, -1.035, 0.1493), (0.03943, -1.031, 0.2239), (-7.935e-11, -1.482, 0.1838), (0.01694, -1.25, 0.2833), (0.01769, -1.325, 0.197), (-7.935e-11, -1.325, 0.1847), (0.01769, -1.324, 0.2152), (0.01769, -1.586, 0.1973), (0.01769, -1.585, 0.2147), (0.03427, 0.2875, 0.0476), (0.03427, 0.3293, 0.1509), (-1.587e-10, 0.3058, 0.1677), (0.03427, 0.3226, 0.02813), (0.03427, 0.3796, 0.174), (-1.587e-10, 0.3688, 0.1957), (0.03427, 0.7035, -0.1465), (0.03427, 0.7548, 0.09345), (-1.587e-10, 0.7576, 0.1256), (0.03427, -0.1861, 0.283), (0.03427, -0.1373, 0.113), (0.03427, -0.1321, 0.2163), (-8.262e-11, 0.0544, 0.02709), (0.03249, 0.03493, 0.02586), (-8.262e-11, -0.07719, 0.03218), (0.03249, -0.05127, 0.03339), (-8.262e-11, 0.1164, -0.1324), (0.02707, 0.09579, -0.1297), (-8.262e-11, 0.006327, -0.1779), (0.02707, 0.0243, -0.1576), (0.01769, -1.042, 0.1932), (0.01769, -1.041, 0.2148), (0.01769, -1.037, 0.285), (0.01769, -1.482, 0.1961), (0.0158, -1.527, 0.3139), (-7.935e-11, -1.527, 0.3297), (0.0158, -1.578, 0.3141), (-7.935e-11, -1.578, 0.3299), (0.03427, -0.6257, 0.1306), (0.03887, -0.7161, 0.2355), (0.03427, -0.7221, 0.2898), (0.03427, -0.5477, 0.2931), (0.03427, -0.5627, 0.1291), (0.03738, -0.5607, 0.2337), (-0.03427, 0.03371, 0.2811), (-0.03427, 0.06717, 0.1078), (-0.03943, -0.7352, 0.3029), (-0.03811, -0.6477, 0.1329), (-7.935e-11, -0.6369, 0.111), (-1.587e-10, 0.02509, 0.297), (-0.03427, 0.1002, 0.2107), (-0.03943, -0.7329, 0.2373), (-1.587e-10, 0.1002, 0.2098), (-0.01769, -1.483, 0.2131), (-0.03943, -1.028, 0.2959), (-0.03792, -1.035, 0.1709), (-1.587e-10, -1.03, 0.312), (-0.03943, -1.031, 0.2239), (-0.01694, -1.25, 0.2833), (-0.01769, -1.325, 0.197), (-1.587e-10, -1.248, 0.2967), (-0.01769, -1.324, 0.2152), (-1.587e-10, -1.324, 0.2281), (-0.01769, -1.586, 0.1973), (-7.935e-11, -1.586, 0.185), (-0.01769, -1.585, 0.2147), (-7.935e-11, -1.585, 0.2276), (-0.03427, 0.2875, 0.0476), (-1.587e-10, 0.269, 0.03736), (-0.03427, 0.3293, 0.1509), (-0.03427, 0.3226, 0.02813), (-1.587e-10, 0.311, 0.01275), (-0.03427, 0.3796, 0.174), (-0.03427, 0.7035, -0.1465), (-1.587e-10, 0.692, -0.171), (-0.03427, 0.7548, 0.09345), (-0.03427, -0.1861, 0.283), (-0.03427, -0.1373, 0.113), (-1.587e-10, -0.1558, 0.1134), (-1.587e-10, -0.1861, 0.2989), (-0.03427, -0.1321, 0.2163), (-0.03249, 0.03493, 0.02586), (-0.03249, -0.05127, 0.03339), (-0.02707, 0.09579, -0.1297), (-0.02707, 0.0243, -0.1576), (-0.01769, -1.042, 0.1932), (-0.01769, -1.041, 0.2148), (-7.935e-11, -1.042, 0.1809), (-0.01769, -1.037, 0.285), (-1.587e-10, -1.483, 0.226), (-1.587e-10, -1.037, 0.2979), (-0.01769, -1.482, 0.1961), (-0.0158, -1.527, 0.3139), (-0.0158, -1.578, 0.3141), (-0.03427, -0.6257, 0.1306), (-0.03887, -0.7161, 0.2355), (-0.03427, -0.7221, 0.2898), (-7.935e-11, -0.6264, 0.1293), (-1.587e-10, -0.7217, 0.3016), (-0.03427, -0.5477, 0.2931), (-1.587e-10, -0.5632, 0.1279), (-1.587e-10, -0.5475, 0.3007), (-0.03427, -0.5627, 0.1291), (-0.03738, -0.5607, 0.2337), (0.02373, -0.4581, 0.1409), (-0.02214, -0.4581, 0.1399), (0.02373, -0.2907, 0.1324), (-0.02214, -0.2907, 0.1314), (0.02373, -0.4837, 0.02283), (-0.02214, -0.4842, 0.02198), (0.02373, -0.3429, -0.03732), (-0.02214, -0.3434, -0.03817), (0.02373, -0.5465, -0.07515), (-0.02214, -0.5472, -0.07586), (0.02373, -0.4241, -0.1672), (-0.02214, -0.4248, -0.1679), (0.02373, -0.675, -0.1927), (-0.02214, -0.6759, -0.1932), (0.02373, -0.5847, -0.3164), (-0.02214, -0.5856, -0.3169), (-0.01526, -0.2906, -0.001463), (0.01787, -0.2897, -0.0009867), (-0.01526, -0.3076, 0.0402), (0.01787, -0.3069, 0.04091), (0.01708, -0.29, 0.1261), (-0.01605, -0.2907, 0.1254), (0.01708, -0.04662, 0.12), (-0.01605, -0.04731, 0.1193), (0.01708, -0.2829, 0.0292), (-0.01605, -0.2837, 0.02872), (0.01708, -0.1041, 0.01956), (-0.01605, -0.105, 0.01908)], [], [(49, 7, 3, 48), (5, 78, 20, 1), (1, 33, 32, 5), (29, 0, 59, 89), (3, 10, 11, 58), (2, 9, 12, 7), (59, 0, 6, 62), (50, 2, 7, 49), (40, 15, 16, 97), (41, 17, 15, 40), (4, 66, 9, 2), (7, 12, 10, 3), (72, 99, 8, 17), (14, 70, 72, 17), (42, 14, 17, 41), (17, 8, 43, 15), (15, 43, 13, 16), (100, 70, 14, 42), (19, 76, 74, 18), (19, 46, 47, 76), (8, 19, 18, 43), (43, 18, 74, 13), (1, 20, 21, 6), (6, 21, 22, 62), (24, 27, 28, 25), (20, 23, 24, 21), (21, 24, 25, 22), (78, 81, 23, 20), (28, 27, 26, 84), (81, 84, 26, 23), (23, 26, 27, 24), (0, 29, 31, 6), (51, 29, 89, 111), (110, 88, 30, 52), (6, 31, 30, 1), (35, 39, 37, 33), (88, 34, 35, 30), (30, 35, 33, 1), (38, 36, 37, 39), (33, 37, 36, 32), (34, 38, 39, 35), (66, 100, 42, 9), (9, 42, 41, 12), (12, 41, 40, 10), (10, 40, 97, 11), (45, 47, 46, 44), (99, 45, 44, 8), (8, 44, 46, 19), (58, 107, 48, 3), (2, 50, 108, 4), (51, 50, 49, 53), (53, 49, 48, 52), (31, 53, 52, 30), (29, 51, 53, 31), (107, 110, 52, 48), (50, 51, 111, 108), (105, 104, 57, 61), (5, 55, 77, 78), (55, 5, 32, 91), (86, 89, 59, 54), (57, 58, 11, 65), (56, 61, 67, 64), (59, 62, 60, 54), (106, 105, 61, 56), (95, 97, 16, 69), (96, 95, 69, 71), (4, 56, 64, 66), (61, 57, 65, 67), (72, 71, 63, 99), (68, 71, 72, 70), (98, 96, 71, 68), (71, 69, 101, 63), (69, 16, 13, 101), (100, 98, 68, 70), (75, 73, 74, 76), (75, 76, 47, 103), (63, 101, 73, 75), (101, 13, 74, 73), (55, 60, 79, 77), (60, 62, 22, 79), (82, 25, 28, 85), (77, 79, 82, 80), (79, 22, 25, 82), (78, 77, 80, 81), (28, 84, 83, 85), (81, 80, 83, 84), (80, 82, 85, 83), (54, 60, 90, 86), (109, 111, 89, 86), (110, 112, 87, 88), (60, 55, 87, 90), (92, 91, 93, 94), (88, 87, 92, 34), (87, 55, 91, 92), (38, 94, 93, 36), (91, 32, 36, 93), (34, 92, 94, 38), (66, 64, 98, 100), (64, 67, 96, 98), (67, 65, 95, 96), (65, 11, 97, 95), (45, 102, 103, 47), (99, 63, 102, 45), (63, 75, 103, 102), (76, 99, 45, 47), (58, 57, 104, 107), (56, 4, 108, 106), (109, 113, 105, 106), (113, 112, 104, 105), (90, 87, 112, 113), (86, 90, 113, 109), (107, 104, 112, 110), (106, 108, 111, 109), (119, 123, 122, 118), (116, 120, 121, 117), (115, 119, 118, 114), (117, 121, 119, 115), (114, 118, 120, 116), (125, 129, 127, 123), (121, 125, 123, 119), (118, 122, 124, 120), (120, 124, 125, 121), (127, 129, 128, 126), (122, 126, 128, 124), (124, 128, 129, 125), (123, 127, 126, 122), (134, 133, 131, 138), (137, 141, 139, 135), (139, 130, 132, 135), (138, 131, 130, 139), (132, 130, 131, 133), (139, 141, 140, 138), (134, 138, 140, 136), (136, 140, 141, 137), (135, 132, 133, 134)])
_uv = me_cube_002.uv_layers.new(name='UVMap')
_uv.uv.foreach_set('vector', [0.6252, 0.6272, 0.6179, 0.627, 0.6566, 0.6719, 0.667, 0.6733, 0.5689, 0.9979, 0.5783, 0.9077, 0.5633, 0.8988, 0.5544, 0.9965, 0.788, 0.7825, 0.7609, 0.8077, 0.7755, 0.8148, 0.7974, 0.792, 0.8574, 0.6001, 0.9517, 0.5999, 0.948, 0.5838, 0.8573, 0.5838, 0.6566, 0.6719, 0.4884, 0.6571, 0.4876, 0.6765, 0.6609, 0.6914, 0.6108, 0.5993, 0.4912, 0.6031, 0.4902, 0.6342, 0.6179, 0.627, 0.7134, 0.8912, 0.6985, 0.899, 0.6987, 0.9409, 0.7135, 0.9411, 0.6182, 0.6015, 0.6108, 0.5993, 0.6179, 0.627, 0.6252, 0.6272, 0.825, 0.9424, 0.8232, 0.8258, 0.8321, 0.8261, 0.8338, 0.9423, 0.8165, 0.9428, 0.8155, 0.8259, 0.8232, 0.8258, 0.825, 0.9424, 0.6101, 0.5838, 0.4903, 0.5838, 0.4912, 0.6031, 0.6108, 0.5993, 0.6179, 0.627, 0.4902, 0.6342, 0.4884, 0.6571, 0.6566, 0.6719, 0.806, 0.8242, 0.8126, 0.7579, 0.8214, 0.7587, 0.8155, 0.8259, 0.7899, 0.8586, 0.781, 0.858, 0.806, 0.8242, 0.8155, 0.8259, 0.7863, 0.9441, 0.7899, 0.8586, 0.8155, 0.8259, 0.8165, 0.9428, 0.8155, 0.8259, 0.8214, 0.7587, 0.8285, 0.7596, 0.8232, 0.8258, 0.8232, 0.8258, 0.8285, 0.7596, 0.8376, 0.7603, 0.8321, 0.8261, 0.7774, 0.9438, 0.781, 0.858, 0.7899, 0.8586, 0.7863, 0.9441, 0.6254, 0.8679, 0.6177, 0.8624, 0.6179, 0.8809, 0.6255, 0.8755, 0.6254, 0.8679, 0.6243, 0.8247, 0.6174, 0.818, 0.6177, 0.8624, 0.8208, 0.7513, 0.8235, 0.7071, 0.831, 0.7073, 0.828, 0.7522, 0.828, 0.7522, 0.831, 0.7073, 0.8403, 0.708, 0.8373, 0.7529, 0.5544, 0.9965, 0.5633, 0.8988, 0.5137, 0.8878, 0.51, 0.9911, 0.51, 0.9911, 0.5137, 0.8878, 0.4981, 0.9009, 0.4954, 0.9906, 0.5013, 0.8665, 0.5118, 0.701, 0.4915, 0.7014, 0.484, 0.872, 0.5633, 0.8988, 0.5687, 0.8823, 0.5013, 0.8665, 0.5137, 0.8878, 0.5137, 0.8878, 0.5013, 0.8665, 0.4861, 0.8747, 0.4981, 0.9009, 0.5783, 0.9077, 0.5842, 0.8883, 0.5687, 0.8823, 0.5633, 0.8988, 0.7468, 0.9701, 0.7607, 0.9851, 0.867, 0.9853, 0.8785, 0.9703, 0.5842, 0.8883, 0.636, 0.7132, 0.6178, 0.708, 0.5687, 0.8823, 0.5687, 0.8823, 0.6178, 0.708, 0.5118, 0.701, 0.5013, 0.8665, 0.9517, 0.5999, 0.8574, 0.6001, 0.8812, 0.6284, 0.9804, 0.6295, 0.7006, 0.5991, 0.8574, 0.6001, 0.8573, 0.5838, 0.7006, 0.5838, 0.6969, 0.6861, 0.8718, 0.6872, 0.8799, 0.6726, 0.6963, 0.6713, 0.9804, 0.6295, 0.8812, 0.6284, 0.8799, 0.6726, 0.9669, 0.6735, 0.7256, 0.7859, 0.7257, 0.8766, 0.7548, 0.8782, 0.7609, 0.8077, 0.7035, 0.7308, 0.7062, 0.7809, 0.7256, 0.7859, 0.7177, 0.7347, 0.7177, 0.7347, 0.7256, 0.7859, 0.7609, 0.8077, 0.788, 0.7825, 0.7496, 0.9429, 0.75, 0.8912, 0.7374, 0.899, 0.7369, 0.9322, 0.7609, 0.8077, 0.7548, 0.8782, 0.7674, 0.8837, 0.7755, 0.8148, 0.7062, 0.7809, 0.7114, 0.8821, 0.7257, 0.8766, 0.7256, 0.7859, 0.6195, 0.9625, 0.6193, 0.9556, 0.6116, 0.9505, 0.6018, 0.9561, 0.6018, 0.9561, 0.6116, 0.9505, 0.6109, 0.9202, 0.6004, 0.9245, 0.6004, 0.9245, 0.6109, 0.9202, 0.6107, 0.9109, 0.6014, 0.9012, 0.6014, 0.9012, 0.6107, 0.9109, 0.6182, 0.9054, 0.6179, 0.8912, 0.7752, 0.7311, 0.7729, 0.7106, 0.782, 0.7096, 0.784, 0.7291, 0.8124, 0.7552, 0.7752, 0.7311, 0.784, 0.7291, 0.8208, 0.7513, 0.8208, 0.7513, 0.784, 0.7291, 0.782, 0.7096, 0.8235, 0.7071, 0.6609, 0.6914, 0.6697, 0.6891, 0.667, 0.6733, 0.6566, 0.6719, 0.6108, 0.5993, 0.6182, 0.6015, 0.6195, 0.5838, 0.6101, 0.5838, 0.7006, 0.5991, 0.6182, 0.6015, 0.6252, 0.6272, 0.6954, 0.6248, 0.6954, 0.6248, 0.6252, 0.6272, 0.667, 0.6733, 0.6963, 0.6713, 0.8812, 0.6284, 0.6954, 0.6248, 0.6963, 0.6713, 0.8799, 0.6726, 0.8574, 0.6001, 0.7006, 0.5991, 0.6954, 0.6248, 0.8812, 0.6284, 0.6697, 0.6891, 0.6969, 0.6861, 0.6963, 0.6713, 0.667, 0.6733, 0.6182, 0.6015, 0.7006, 0.5991, 0.7006, 0.5838, 0.6195, 0.5838, 0.6252, 0.5404, 0.667, 0.4943, 0.6566, 0.4957, 0.6179, 0.5406, 0.5692, 0.9979, 0.5547, 0.9965, 0.5635, 0.8988, 0.5786, 0.9077, 0.6249, 0.791, 0.6166, 0.8015, 0.6407, 0.8218, 0.6545, 0.8132, 0.8574, 0.5674, 0.8573, 0.5838, 0.948, 0.5838, 0.9517, 0.5677, 0.6566, 0.4957, 0.6609, 0.4762, 0.4876, 0.4911, 0.4884, 0.5105, 0.6108, 0.5683, 0.6179, 0.5406, 0.4902, 0.5334, 0.4912, 0.5645, 0.7134, 0.8912, 0.7135, 0.9411, 0.7284, 0.9408, 0.7284, 0.8989, 0.6182, 0.566, 0.6252, 0.5404, 0.6179, 0.5406, 0.6108, 0.5683, 0.825, 0.9424, 0.8338, 0.9423, 0.8321, 0.8261, 0.8232, 0.8258, 0.8165, 0.9428, 0.825, 0.9424, 0.8232, 0.8258, 0.8155, 0.8259, 0.6101, 0.5838, 0.6108, 0.5683, 0.4912, 0.5645, 0.4903, 0.5838, 0.6179, 0.5406, 0.6566, 0.4957, 0.4884, 0.5105, 0.4902, 0.5334, 0.806, 0.8242, 0.8155, 0.8259, 0.8214, 0.7587, 0.8126, 0.7579, 0.7899, 0.8586, 0.8155, 0.8259, 0.806, 0.8242, 0.781, 0.858, 0.7863, 0.9441, 0.8165, 0.9428, 0.8155, 0.8259, 0.7899, 0.8586, 0.8155, 0.8259, 0.8232, 0.8258, 0.8285, 0.7596, 0.8214, 0.7587, 0.8232, 0.8258, 0.8321, 0.8261, 0.8376, 0.7603, 0.8285, 0.7596, 0.7774, 0.9438, 0.7863, 0.9441, 0.7899, 0.8586, 0.781, 0.858, 0.6101, 0.8681, 0.6101, 0.8757, 0.6179, 0.8809, 0.6177, 0.8624, 0.6101, 0.8681, 0.6177, 0.8624, 0.6172, 0.818, 0.6104, 0.8249, 0.8206, 0.7514, 0.8279, 0.7523, 0.8309, 0.7073, 0.8234, 0.7072, 0.8279, 0.7523, 0.8372, 0.753, 0.8402, 0.708, 0.8309, 0.7073, 0.5547, 0.9965, 0.5103, 0.9911, 0.514, 0.8879, 0.5635, 0.8988, 0.5103, 0.9911, 0.4957, 0.9906, 0.4984, 0.9009, 0.514, 0.8879, 0.5015, 0.8665, 0.4842, 0.872, 0.4918, 0.7014, 0.5121, 0.701, 0.5635, 0.8988, 0.514, 0.8879, 0.5015, 0.8665, 0.569, 0.8824, 0.514, 0.8879, 0.4984, 0.9009, 0.4863, 0.8747, 0.5015, 0.8665, 0.5786, 0.9077, 0.5635, 0.8988, 0.569, 0.8824, 0.5845, 0.8883, 0.7468, 0.9701, 0.8785, 0.9703, 0.8671, 0.9552, 0.7607, 0.9552, 0.5845, 0.8883, 0.569, 0.8824, 0.6181, 0.708, 0.6363, 0.7133, 0.569, 0.8824, 0.5015, 0.8665, 0.5121, 0.701, 0.6181, 0.708, 0.9517, 0.5677, 0.9804, 0.5381, 0.8812, 0.5392, 0.8574, 0.5674, 0.7006, 0.5685, 0.7006, 0.5838, 0.8573, 0.5838, 0.8574, 0.5674, 0.6969, 0.4815, 0.6963, 0.4962, 0.8799, 0.495, 0.8718, 0.4804, 0.9804, 0.5381, 0.9669, 0.4941, 0.8799, 0.495, 0.8812, 0.5392, 0.6874, 0.7879, 0.6545, 0.8132, 0.6679, 0.8827, 0.6967, 0.8781, 0.7035, 0.7308, 0.6899, 0.7362, 0.6874, 0.7879, 0.7062, 0.7809, 0.6899, 0.7362, 0.6249, 0.791, 0.6545, 0.8132, 0.6874, 0.7879, 0.7496, 0.9429, 0.7625, 0.9324, 0.7625, 0.8992, 0.75, 0.8912, 0.6545, 0.8132, 0.6407, 0.8218, 0.6559, 0.8895, 0.6679, 0.8827, 0.7062, 0.7809, 0.6874, 0.7879, 0.6967, 0.8781, 0.7114, 0.8821, 0.6195, 0.9625, 0.6369, 0.9553, 0.6268, 0.9501, 0.6193, 0.9556, 0.6369, 0.9553, 0.6369, 0.9237, 0.6262, 0.9199, 0.6268, 0.9501, 0.6369, 0.9237, 0.6349, 0.9004, 0.6259, 0.9105, 0.6262, 0.9199, 0.6349, 0.9004, 0.6179, 0.8912, 0.6182, 0.9054, 0.6259, 0.9105, 0.7751, 0.7311, 0.7839, 0.7292, 0.7819, 0.7096, 0.7728, 0.7106, 0.8123, 0.7553, 0.8206, 0.7514, 0.7839, 0.7292, 0.7751, 0.7311, 0.8206, 0.7514, 0.8234, 0.7072, 0.7819, 0.7096, 0.7839, 0.7292, 0.69, 0.9358, 0.69, 0.8912, 0.6454, 0.9112, 0.6456, 0.9331, 0.6609, 0.4762, 0.6566, 0.4957, 0.667, 0.4943, 0.6697, 0.4785, 0.6108, 0.5683, 0.6101, 0.5838, 0.6195, 0.5838, 0.6182, 0.566, 0.7006, 0.5685, 0.6954, 0.5428, 0.6252, 0.5404, 0.6182, 0.566, 0.6954, 0.5428, 0.6963, 0.4962, 0.667, 0.4943, 0.6252, 0.5404, 0.8812, 0.5392, 0.8799, 0.495, 0.6963, 0.4962, 0.6954, 0.5428, 0.8574, 0.5674, 0.8812, 0.5392, 0.6954, 0.5428, 0.7006, 0.5685, 0.6697, 0.4785, 0.667, 0.4943, 0.6963, 0.4962, 0.6969, 0.4815, 0.6182, 0.566, 0.6195, 0.5838, 0.7006, 0.5838, 0.7006, 0.5685, 0.957, 0.8534, 0.9566, 0.8027, 0.936, 0.8018, 0.937, 0.8557, 0.882, 0.9376, 0.8685, 0.8618, 0.8489, 0.8649, 0.8624, 0.9407, 0.9665, 0.9035, 0.957, 0.8534, 0.937, 0.8557, 0.9483, 0.9077, 0.8815, 0.9378, 0.8684, 0.8618, 0.9366, 0.8562, 0.9486, 0.9075, 0.9483, 0.9077, 0.937, 0.8557, 0.8685, 0.8618, 0.882, 0.9376, 0.869, 0.7976, 0.8852, 0.7075, 0.9468, 0.7249, 0.9362, 0.8016, 0.8684, 0.8618, 0.869, 0.7976, 0.9362, 0.8016, 0.9366, 0.8562, 0.937, 0.8557, 0.936, 0.8018, 0.8692, 0.7979, 0.8685, 0.8618, 0.8685, 0.8618, 0.8692, 0.7979, 0.8501, 0.7973, 0.8494, 0.8612, 0.8934, 0.7021, 0.9597, 0.7031, 0.9601, 0.6832, 0.8937, 0.6823, 0.936, 0.8018, 0.9466, 0.725, 0.8854, 0.7076, 0.8692, 0.7979, 0.8692, 0.7979, 0.8854, 0.7076, 0.8666, 0.7038, 0.8504, 0.7941, 0.9566, 0.8027, 0.9665, 0.7272, 0.9466, 0.725, 0.936, 0.8018, 0.6459, 0.9959, 0.6412, 0.9586, 0.65, 0.941, 0.652, 0.9543, 0.7512, 1.001, 0.7294, 0.9556, 0.6518, 0.9541, 0.6458, 0.9957, 0.6518, 0.9541, 0.6498, 0.9409, 0.6411, 0.9583, 0.6458, 0.9957, 0.982, 0.791, 0.9822, 0.7795, 0.9699, 0.7794, 0.9697, 0.7909, 0.9702, 0.7627, 0.9699, 0.7794, 0.9822, 0.7795, 0.9825, 0.7627, 0.9697, 0.7909, 0.9704, 0.8573, 0.9827, 0.8575, 0.982, 0.791, 0.6459, 0.9959, 0.652, 0.9543, 0.7296, 0.9557, 0.7513, 1.001, 0.9832, 0.9004, 0.9827, 0.8575, 0.9704, 0.8573, 0.9709, 0.9002, 0.9709, 0.7304, 0.9702, 0.7627, 0.9825, 0.7627, 0.9832, 0.7305])
me_cube_002.materials.append(mat_pistol)
me_cube_002.use_remesh_fix_poles = True
me_cube_002.use_remesh_preserve_attributes = False
me_cube_002.use_mirror_x = True
me_cube_002.update()
me_1920px_ak_47_type_ii_nobg = bpy.data.meshes.new('1920px-AK-47_type_II_noBG')
me_1920px_ak_47_type_ii_nobg.from_pydata([(-1.29, -0.5, 0.0), (1.29, -0.5, 0.0), (-1.29, 0.5, 0.0), (1.29, 0.5, 0.0)], [], [(0, 1, 3, 2)])
_uv = me_1920px_ak_47_type_ii_nobg.uv_layers.new(name='UVMap')
_uv.uv.foreach_set('vector', [0.0, 0.0, 1.0, 0.0, 1.0, 1.0, 0.0, 1.0])
me_1920px_ak_47_type_ii_nobg.materials.append(mat_1920px_ak_47_type_ii_nobg)
me_1920px_ak_47_type_ii_nobg.use_remesh_fix_poles = True
me_1920px_ak_47_type_ii_nobg.use_remesh_preserve_attributes = False
me_1920px_ak_47_type_ii_nobg.update()
me_m1911a1 = bpy.data.meshes.new('M1911A1')
me_m1911a1.from_pydata([(-0.7985, -0.5, 0.0), (0.7985, -0.5, 0.0), (-0.7985, 0.5, 0.0), (0.7985, 0.5, 0.0)], [], [(0, 1, 3, 2)])
_uv = me_m1911a1.uv_layers.new(name='UVMap')
_uv.uv.foreach_set('vector', [0.0, 0.0, 1.0, 0.0, 1.0, 1.0, 0.0, 1.0])
me_m1911a1.materials.append(mat_m1911a1)
me_m1911a1.use_remesh_fix_poles = True
me_m1911a1.use_remesh_preserve_attributes = False
me_m1911a1.update()
me_shotgun = bpy.data.meshes.new('shotgun')
me_shotgun.from_pydata([(-2.845e-08, 0.6194, -0.2672), (-6.118e-08, 0.5438, 0.4792), (6.118e-08, -0.3755, -0.368), (2.845e-08, -0.4511, 0.3784)], [], [(0, 1, 3, 2)])
_uv = me_shotgun.uv_layers.new(name='UVMap')
_uv.uv.foreach_set('vector', [0.0, 0.0, 1.0, 0.0, 1.0, 1.0, 0.0, 1.0])
me_shotgun.materials.append(mat_shotgun)
me_shotgun.use_remesh_fix_poles = True
me_shotgun.use_remesh_preserve_attributes = False
me_shotgun.update()
me_uzi_nobg = bpy.data.meshes.new('Uzi-nobg')
me_uzi_nobg.from_pydata([(-0.8108, -0.5, 0.0), (0.8108, -0.5, 0.0), (-0.8108, 0.5, 0.0), (0.8108, 0.5, 0.0)], [], [(0, 1, 3, 2)])
_uv = me_uzi_nobg.uv_layers.new(name='UVMap')
_uv.uv.foreach_set('vector', [0.0, 0.0, 1.0, 0.0, 1.0, 1.0, 0.0, 1.0])
me_uzi_nobg.materials.append(mat_uzi_nobg)
me_uzi_nobg.use_remesh_fix_poles = True
me_uzi_nobg.use_remesh_preserve_attributes = False
me_uzi_nobg.update()

# ---- objects
ob_pistol = bpy.data.objects.new('pistol', me_cube_001)
ob_uzi = bpy.data.objects.new('uzi', me_cube)
ob_shotgun = bpy.data.objects.new('shotgun', me_cube_004)
ob_ak = bpy.data.objects.new('ak', me_cube_002)
ob_ak47_ref = bpy.data.objects.new('ak47 ref', me_1920px_ak_47_type_ii_nobg)
ob_camera = bpy.data.objects.new('Camera', cam_camera)
ob_m1911a1 = bpy.data.objects.new('M1911A1', me_m1911a1)
ob_shotgunimg = bpy.data.objects.new('shotgunimg', me_shotgun)
ob_uzi_nobg = bpy.data.objects.new('Uzi-nobg', me_uzi_nobg)

# ---- transforms, parenting, visibility, modifiers, constraints
ob_pistol.location = (0.0, 0.0, 0.0)
ob_uzi.location = (0.0, 0.0, 0.0)
ob_uzi.use_mesh_mirror_x = True
ob_shotgun.location = (0.0, 0.0, 0.0)
ob_shotgun.use_mesh_mirror_x = True
ob_ak.location = (0.0, 0.0, 0.0)
ob_ak.use_mesh_mirror_x = True
ob_ak47_ref.location = (0.154, 1.379e-09, -0.01027)
ob_ak47_ref.rotation_euler = (1.571, 0.0, 1.571)
ob_camera.location = (7.359, -6.926, 4.958)
ob_camera.rotation_euler = (1.109, 0.0, 0.8149)
ob_camera.lock_rotations_4d = False
ob_camera.empty_display_type = 'ARROWS'
ob_camera.color = (0.0, 0.0, 0.0, 0.0)
ob_camera.display_type = 'WIRE'
ob_camera.lineart.crease_threshold = 0.0
ob_m1911a1.location = (0.5981, 0.0, 0.0)
ob_m1911a1.rotation_euler = (1.571, 0.0, 1.571)
ob_shotgunimg.location = (0.0, 0.0, 0.0)
ob_uzi_nobg.location = (-0.13, -0.05304, 0.01369)
ob_uzi_nobg.rotation_euler = (1.571, 0.0, 1.571)
ob_uzi_nobg.scale = (-0.8411, 0.8411, 0.8411)

# ---- collection membership
col_collection.objects.link(ob_pistol)
col_collection.objects.link(ob_uzi)
col_collection.objects.link(ob_shotgun)
col_collection.objects.link(ob_ak)
col_refs.objects.link(ob_ak47_ref)
col_refs.objects.link(ob_camera)
col_refs.objects.link(ob_m1911a1)
col_refs.objects.link(ob_shotgunimg)
col_refs.objects.link(ob_uzi_nobg)
def _layer_coll(name, lc=None):
    lc = lc or bpy.context.view_layer.layer_collection
    for c in lc.children:
        if c.name == name: return c
        r = _layer_coll(name, c)
        if r: return r
_layer_coll('refs').exclude = True

# ---- scene / render settings (as saved in the file)
scene.camera = ob_camera
scene.frame_start = 1; scene.frame_end = 250; scene.frame_set(1)
scene.render.engine = 'BLENDER_EEVEE_NEXT'
scene.cycles.sampling_pattern = 'TABULATED_SOBOL'
scene.cycles.use_light_tree = False
scene.view_settings.view_transform = 'Filmic'
bpy.context.view_layer.update()

# ---- added for rendering (the .blend has no usable light): sun
light_auto_sun = bpy.data.lights.new('AutoSun', 'SUN')
light_auto_sun.energy = 3.0
light_auto_sun.angle = 0.0523599
ob_auto_sun = bpy.data.objects.new('AutoSun', light_auto_sun)
scene.collection.objects.link(ob_auto_sun)
ob_auto_sun.rotation_euler = (0.872665, 0.174533, 0.523599)
bpy.context.view_layer.update()
